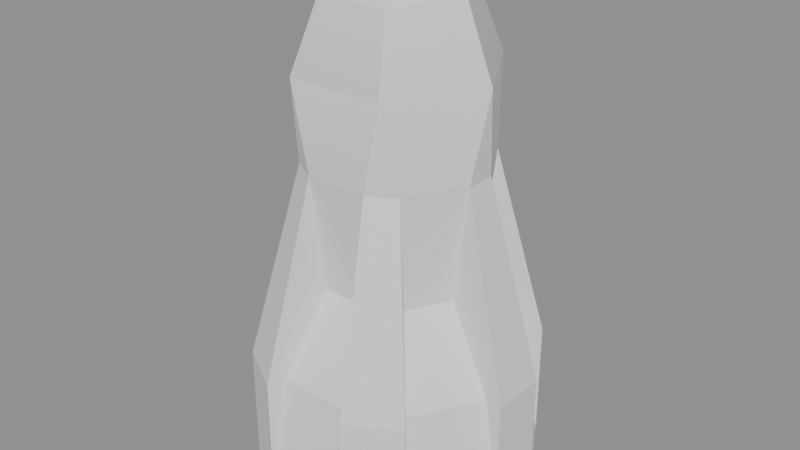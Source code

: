 # Source: Observatory_b_hit.blend  (saved by Blender 5.2.45; exported with 4.5.12 LTS)
import bpy
from mathutils import Matrix  # noqa: F401  (used for matrix-valued properties, if any)

bpy.ops.wm.read_factory_settings(use_empty=True)
scene = bpy.context.scene
scene.name = 'Scene'

# ---- collections
col_observatory_b_hit = bpy.data.collections.new('Observatory_b_hit'); scene.collection.children.link(col_observatory_b_hit)

# ---- materials (node trees are filled in below, after node groups)
mat_observatory_b_hit_mat_0 = bpy.data.materials.new('Observatory_b_hit_mat_0')

# ---- material node trees
mat_observatory_b_hit_mat_0.use_nodes = True; mat_observatory_b_hit_mat_0.node_tree.nodes.clear()
_N = mat_observatory_b_hit_mat_0.node_tree.nodes; _L = mat_observatory_b_hit_mat_0.node_tree.links
n0 = _N.new('ShaderNodeBsdfPrincipled'); n0.name = 'Principled BSDF'; n0.location = (-200, 100)
n0.inputs[2].default_value = 0.8
n0.inputs[10].default_value = 0.005
n1 = _N.new('ShaderNodeOutputMaterial'); n1.name = 'Material Output'; n1.location = (200, 100)
_L.new(n0.outputs[0], n1.inputs[0])
n1.is_active_output = True

# ---- meshes
me_observatory_b_hit_mesh_0 = bpy.data.meshes.new('Observatory_b_hit_mesh_0')
me_observatory_b_hit_mesh_0.from_pydata([(3.147, -0.6455, 1.518), (3.147, 0.6455, 1.518), (2.002, -0.3429, 5.941), (-3.147, 0.6455, 1.518), (-3.147, -0.6455, 1.518), (-2.002, 0.3429, 5.941), (-3.147, -0.6455, -1.228), (-2.133, -2.403, -1.228), (-2.743, -0.5608, 1.518), (3.147, 0.6455, -1.228), (2.133, 2.403, -1.228), (2.743, 0.5608, 1.518), (-2.133, 2.403, -1.228), (-3.147, 0.6455, -1.228), (-1.857, 2.095, 1.518), (2.133, -2.403, -1.228), (3.147, -0.6455, -1.228), (1.857, -2.095, 1.518), (-2.002, -0.3429, 5.941), (2.002, 0.3429, 5.941), (-2.743, -0.5608, 1.518), (-1.857, -2.095, 1.518), (-1.691, -0.2889, 3.313), (2.743, 0.5608, 1.518), (1.857, 2.095, 1.518), (1.691, 0.2889, 3.313), (1.857, -2.095, 1.518), (2.743, -0.5608, 1.518), (1.096, -1.32, 3.313), (-1.857, 2.095, 1.518), (-2.743, 0.5608, 1.518), (-1.096, 1.32, 3.313), (2.133, 2.403, 1.518), (1.015, 3.048, 1.518), (1.298, 1.562, 5.941), (-2.133, -2.403, 1.518), (-1.015, -3.048, 1.518), (-1.298, -1.562, 5.941), (-1.015, 3.048, 1.518), (-2.133, 2.403, 1.518), (-0.704, 1.905, 5.941), (1.015, -3.048, 1.518), (2.133, -2.403, 1.518), (0.704, -1.905, 5.941), (2.743, -0.5608, 1.518), (-2.743, 0.5608, 1.518), (-1.1, 1.905, 7.87), (-2.2, 3e-07, 7.87), (-1.597, 0.0, 9.395), (2.2, -8e-07, 7.87), (1.1, 1.905, 7.87), (0.7986, 1.383, 9.395), (1.1, -1.905, 7.87), (2.2, -8e-07, 7.87), (1.597, -6e-07, 9.395), (-2.2, 3e-07, 7.87), (-1.1, -1.905, 7.87), (-0.7986, -1.383, 9.395), (-1.857, -2.095, 1.518), (1.857, 2.095, 1.518), (2.002, 0.3429, 5.941), (1.1, 1.905, 7.87), (2.2, -8e-07, 7.87), (-1.298, 1.562, 5.941), (-2.2, 3e-07, 7.87), (-1.1, 1.905, 7.87), (-2.002, -0.3429, 5.941), (-1.1, -1.905, 7.87), (-2.2, 3e-07, 7.87), (1.298, -1.562, 5.941), (2.2, -8e-07, 7.87), (1.1, -1.905, 7.87), (3.147, -0.6455, -1.228), (3.147, 0.6455, -1.228), (3.147, -0.6455, 1.518), (-3.147, 0.6455, -1.228), (-3.147, -0.6455, -1.228), (-3.147, 0.6455, 1.518), (-3.147, -0.6455, 1.518), (3.147, 0.6455, 1.518), (1.665, -0.3343, 3.313), (-1.665, 0.3343, 3.313), (1.298, 1.562, 5.941), (2.002, 0.3429, 5.941), (1.691, 0.2889, 3.313), (-1.298, -1.562, 5.941), (-2.002, -0.3429, 5.941), (-1.691, -0.2889, 3.313), (2.002, -0.3429, 5.941), (1.298, -1.562, 5.941), (1.096, -1.32, 3.313), (-2.002, 0.3429, 5.941), (-1.298, 1.562, 5.941), (-1.096, 1.32, 3.313), (0.704, 1.905, 5.941), (-0.704, -1.905, 5.941), (0.886, 2.656, 1.518), (0.5953, 1.609, 3.313), (0.704, 1.905, 5.941), (-0.886, -2.656, 1.518), (-0.5953, -1.609, 3.313), (-0.704, -1.905, 5.941), (0.704, -1.905, 5.941), (0.5429, -1.609, 3.313), (0.886, -2.656, 1.518), (-0.704, 1.905, 5.941), (-0.5429, 1.609, 3.313), (-0.886, 2.656, 1.518), (-1.015, 3.048, -1.228), (-0.886, 2.656, 1.518), (0.886, 2.656, 1.518), (1.015, -3.048, -1.228), (0.886, -2.656, 1.518), (-0.886, -2.656, 1.518), (-1.122, -1.275, 3.313), (1.122, 1.275, 3.313), (-1.298, -1.562, 5.941), (-1.122, -1.275, 3.313), (-1.857, -2.095, 1.518), (1.298, 1.562, 5.941), (1.122, 1.275, 3.313), (1.857, 2.095, 1.518), (1.122, 1.275, 3.313), (-1.122, -1.275, 3.313), (-1.665, 0.3343, 3.313), (1.665, -0.3343, 3.313), (-1.298, 1.562, 5.941), (1.298, -1.562, 5.941), (1.857, -2.095, 1.518), (1.096, -1.32, 3.313), (1.298, -1.562, 5.941), (-1.857, 2.095, 1.518), (-1.096, 1.32, 3.313), (-1.298, 1.562, 5.941), (1.298, 1.562, 5.941), (-1.298, -1.562, 5.941), (2.002, -0.3429, 5.941), (-2.002, 0.3429, 5.941), (0.7986, -1.383, 9.395), (-0.7986, 1.383, 9.395), (1.597, -6e-07, 9.395), (-1.597, 0.0, 9.395), (0.7986, 1.383, 9.395), (1.1, 1.905, 7.87), (-0.7986, 1.383, 9.395), (-0.7986, -1.383, 9.395), (-1.1, -1.905, 7.87), (0.7986, -1.383, 9.395), (1.597, -6e-07, 9.395), (0.7986, 1.383, 9.395), (0.0, 0.0, 9.957), (0.7986, -1.383, 9.395), (1.597, -6e-07, 9.395), (0.0, 0.0, 9.957), (-0.7986, 1.383, 9.395), (-1.597, 0.0, 9.395), (0.0, 0.0, 9.957), (-1.597, 0.0, 9.395), (-0.7986, -1.383, 9.395), (0.0, 0.0, 9.957), (1.015, 3.048, -1.228), (1.015, 3.048, 1.518), (2.133, 2.403, 1.518), (2.133, 2.403, -1.228), (-1.015, -3.048, -1.228), (-1.015, -3.048, 1.518), (-2.133, -2.403, 1.518), (-2.133, -2.403, -1.228), (-1.015, 3.048, -1.228), (-2.133, 2.403, -1.228), (-1.015, 3.048, 1.518), (-2.133, 2.403, 1.518), (2.133, -2.403, -1.228), (2.133, -2.403, 1.518), (1.015, -3.048, 1.518), (1.015, -3.048, -1.228), (-0.704, -1.905, 5.941), (-1.015, -3.048, 1.518), (-0.886, -2.656, 1.518), (0.704, 1.905, 5.941), (1.015, 3.048, 1.518), (0.886, 2.656, 1.518), (-0.886, 2.656, 1.518), (-1.015, 3.048, 1.518), (-0.704, 1.905, 5.941), (0.886, -2.656, 1.518), (1.015, -3.048, 1.518), (0.704, -1.905, 5.941), (1.857, 2.095, 1.518), (2.133, 2.403, 1.518), (1.298, 1.562, 5.941), (-1.857, -2.095, 1.518), (-2.133, -2.403, 1.518), (-1.298, -1.562, 5.941), (-1.298, 1.562, 5.941), (-2.133, 2.403, 1.518), (-1.857, 2.095, 1.518), (1.298, -1.562, 5.941), (2.133, -2.403, 1.518), (1.857, -2.095, 1.518), (2.2, -8e-07, 7.87), (2.002, -0.3429, 5.941), (2.002, 0.3429, 5.941), (-2.2, 3e-07, 7.87), (-2.002, 0.3429, 5.941), (-2.002, -0.3429, 5.941), (-1.015, -3.048, 1.518), (-1.015, -3.048, -1.228), (-0.886, -2.656, 1.518), (1.015, 3.048, 1.518), (1.015, 3.048, -1.228), (0.886, 2.656, 1.518), (-0.886, 2.656, 1.518), (-1.015, 3.048, -1.228), (-1.015, 3.048, 1.518), (0.886, -2.656, 1.518), (1.015, -3.048, -1.228), (1.015, -3.048, 1.518), (0.5429, -1.609, 3.313), (0.704, -1.905, 5.941), (-0.5953, -1.609, 3.313), (-0.5429, 1.609, 3.313), (-0.704, 1.905, 5.941), (0.5953, 1.609, 3.313), (-0.886, 2.656, 1.518), (-0.5429, 1.609, 3.313), (0.5953, 1.609, 3.313), (0.886, -2.656, 1.518), (0.5429, -1.609, 3.313), (-0.5953, -1.609, 3.313), (2.133, -2.403, 1.518), (2.133, -2.403, -1.228), (1.857, -2.095, 1.518), (-2.133, 2.403, 1.518), (-2.133, 2.403, -1.228), (-1.857, 2.095, 1.518), (-1.857, -2.095, 1.518), (-2.133, -2.403, -1.228), (-2.133, -2.403, 1.518), (1.857, 2.095, 1.518), (2.133, 2.403, -1.228), (2.133, 2.403, 1.518), (-2.743, -0.5608, 1.518), (-1.691, -0.2889, 3.313), (-2.002, -0.3429, 5.941), (2.743, 0.5608, 1.518), (1.691, 0.2889, 3.313), (2.002, 0.3429, 5.941), (-1.1, -1.905, 7.87), (-1.298, -1.562, 5.941), (-0.704, -1.905, 5.941), (1.1, 1.905, 7.87), (1.298, 1.562, 5.941), (0.704, 1.905, 5.941), (1.1, -1.905, 7.87), (0.704, -1.905, 5.941), (1.298, -1.562, 5.941), (-1.1, 1.905, 7.87), (-0.704, 1.905, 5.941), (-1.298, 1.562, 5.941), (-2.002, 0.3429, 5.941), (-1.665, 0.3343, 3.313), (-2.743, 0.5608, 1.518), (2.002, -0.3429, 5.941), (1.665, -0.3343, 3.313), (2.743, -0.5608, 1.518), (-2.002, -0.3429, 5.941), (-3.147, -0.6455, 1.518), (-2.743, -0.5608, 1.518), (2.002, 0.3429, 5.941), (3.147, 0.6455, 1.518), (2.743, 0.5608, 1.518), (2.743, -0.5608, 1.518), (3.147, -0.6455, 1.518), (2.002, -0.3429, 5.941), (-2.743, 0.5608, 1.518), (-3.147, 0.6455, 1.518), (-2.002, 0.3429, 5.941), (2.743, -0.5608, 1.518), (3.147, -0.6455, -1.228), (3.147, -0.6455, 1.518), (-2.743, 0.5608, 1.518), (-3.147, 0.6455, -1.228), (-3.147, 0.6455, 1.518), (-3.147, -0.6455, 1.518), (-3.147, -0.6455, -1.228), (-2.743, -0.5608, 1.518), (3.147, 0.6455, 1.518), (3.147, 0.6455, -1.228), (2.743, 0.5608, 1.518), (-0.886, -2.656, 1.518), (0.886, 2.656, 1.518), (1.1, -1.905, 7.87), (-0.704, -1.905, 5.941), (-0.704, -1.905, 5.941), (1.1, -1.905, 7.87), (-1.1, -1.905, 7.87), (-1.1, 1.905, 7.87), (0.704, 1.905, 5.941), (-1.1, 1.905, 7.87), (1.1, 1.905, 7.87), (0.704, -1.905, 5.941), (0.704, 1.905, 5.941), (-0.7986, -1.383, 9.395), (0.7986, -1.383, 9.395), (0.0, 0.0, 9.957), (-1.015, -3.048, -1.228), (1.015, 3.048, -1.228), (-0.704, 1.905, 5.941), (0.7986, 1.383, 9.395), (-0.7986, 1.383, 9.395), (0.0, 0.0, 9.957)], [], [(0, 1, 2), (3, 4, 5), (6, 7, 8), (9, 10, 11), (12, 13, 14), (15, 16, 17), (4, 18, 5), (1, 19, 2), (20, 21, 22), (23, 24, 25), (26, 27, 28), (29, 30, 31), (32, 33, 34), (35, 36, 37), (38, 39, 40), (41, 42, 43), (16, 44, 17), (13, 45, 14), (46, 47, 48), (49, 50, 51), (52, 53, 54), (55, 56, 57), (7, 58, 8), (10, 59, 11), (60, 61, 62), (63, 64, 65), (66, 67, 68), (69, 70, 71), (72, 73, 74), (75, 76, 77), (76, 78, 77), (73, 79, 74), (27, 80, 28), (30, 81, 31), (82, 83, 84), (85, 86, 87), (88, 89, 90), (91, 92, 93), (33, 94, 34), (36, 95, 37), (96, 97, 98), (99, 100, 101), (102, 103, 104), (105, 106, 107), (108, 109, 110), (111, 112, 113), (21, 114, 22), (24, 115, 25), (116, 117, 118), (119, 120, 121), (122, 82, 84), (123, 85, 87), (124, 91, 93), (125, 88, 90), (39, 126, 40), (42, 127, 43), (128, 129, 130), (131, 132, 133), (134, 61, 60), (135, 67, 66), (136, 70, 69), (137, 64, 63), (138, 52, 54), (139, 46, 48), (140, 49, 51), (141, 55, 57), (142, 143, 144), (145, 146, 147), (148, 149, 150), (151, 152, 153), (154, 155, 156), (157, 158, 159), (160, 161, 162), (163, 160, 162), (164, 165, 166), (167, 164, 166), (168, 169, 170), (169, 171, 170), (172, 173, 174), (175, 172, 174), (176, 177, 178), (179, 180, 181), (182, 183, 184), (185, 186, 187), (188, 189, 190), (191, 192, 193), (194, 195, 196), (197, 198, 199), (200, 201, 202), (203, 204, 205), (206, 207, 208), (209, 210, 211), (212, 213, 214), (215, 216, 217), (218, 219, 220), (221, 222, 223), (224, 225, 226), (227, 228, 229), (230, 231, 232), (233, 234, 235), (236, 237, 238), (239, 240, 241), (242, 243, 244), (245, 246, 247), (248, 249, 250), (251, 252, 253), (254, 255, 256), (257, 258, 259), (260, 261, 262), (263, 264, 265), (266, 267, 268), (269, 270, 271), (272, 273, 274), (275, 276, 277), (278, 279, 280), (281, 282, 283), (284, 285, 286), (287, 288, 289), (290, 227, 229), (291, 224, 226), (146, 292, 147), (219, 293, 220), (294, 295, 296), (143, 297, 144), (298, 299, 300), (301, 295, 294), (222, 302, 223), (303, 304, 305), (306, 111, 113), (307, 108, 110), (308, 299, 298), (309, 310, 311)])
me_observatory_b_hit_mesh_0.polygons.foreach_set('use_smooth', [True] * 132)
_uv = me_observatory_b_hit_mesh_0.uv_layers.new(name='UVMap')
_uv.uv.foreach_set('vector', [0.0, 1.0, 0.0, 1.0, 0.0, 1.0, 0.0, 1.0, 0.0, 1.0, 0.0, 1.0, 0.0, 1.0, 0.0, 1.0, 0.0, 1.0, 0.0, 1.0, 0.0, 1.0, 0.0, 1.0, 0.0, 1.0, 0.0, 1.0, 0.0, 1.0, 0.0, 1.0, 0.0, 1.0, 0.0, 1.0, 0.0, 1.0, 0.0, 1.0, 0.0, 1.0, 0.0, 1.0, 0.0, 1.0, 0.0, 1.0, 0.0, 1.0, 0.0, 1.0, 0.0, 1.0, 0.0, 1.0, 0.0, 1.0, 0.0, 1.0, 0.0, 1.0, 0.0, 1.0, 0.0, 1.0, 0.0, 1.0, 0.0, 1.0, 0.0, 1.0, 0.0, 1.0, 0.0, 1.0, 0.0, 1.0, 0.0, 1.0, 0.0, 1.0, 0.0, 1.0, 0.0, 1.0, 0.0, 1.0, 0.0, 1.0, 0.0, 1.0, 0.0, 1.0, 0.0, 1.0, 0.0, 1.0, 0.0, 1.0, 0.0, 1.0, 0.0, 1.0, 0.0, 1.0, 0.0, 1.0, 0.0, 1.0, 0.0, 1.0, 0.0, 1.0, 0.0, 1.0, 0.0, 1.0, 0.0, 1.0, 0.0, 1.0, 0.0, 1.0, 0.0, 1.0, 0.0, 1.0, 0.0, 1.0, 0.0, 1.0, 0.0, 1.0, 0.0, 1.0, 0.0, 1.0, 0.0, 1.0, 0.0, 1.0, 0.0, 1.0, 0.0, 1.0, 0.0, 1.0, 0.0, 1.0, 0.0, 1.0, 0.0, 1.0, 0.0, 1.0, 0.0, 1.0, 0.0, 1.0, 0.0, 1.0, 0.0, 1.0, 0.0, 1.0, 0.0, 1.0, 0.0, 1.0, 0.0, 1.0, 0.0, 1.0, 0.0, 1.0, 0.0, 1.0, 0.0, 1.0, 0.0, 1.0, 0.0, 1.0, 0.0, 1.0, 0.0, 1.0, 0.0, 1.0, 0.0, 1.0, 0.0, 1.0, 0.0, 1.0, 0.0, 1.0, 0.0, 1.0, 0.0, 1.0, 0.0, 1.0, 0.0, 1.0, 0.0, 1.0, 0.0, 1.0, 0.0, 1.0, 0.0, 1.0, 0.0, 1.0, 0.0, 1.0, 0.0, 1.0, 0.0, 1.0, 0.0, 1.0, 0.0, 1.0, 0.0, 1.0, 0.0, 1.0, 0.0, 1.0, 0.0, 1.0, 0.0, 1.0, 0.0, 1.0, 0.0, 1.0, 0.0, 1.0, 0.0, 1.0, 0.0, 1.0, 0.0, 1.0, 0.0, 1.0, 0.0, 1.0, 0.0, 1.0, 0.0, 1.0, 0.0, 1.0, 0.0, 1.0, 0.0, 1.0, 0.0, 1.0, 0.0, 1.0, 0.0, 1.0, 0.0, 1.0, 0.0, 1.0, 0.0, 1.0, 0.0, 1.0, 0.0, 1.0, 0.0, 1.0, 0.0, 1.0, 0.0, 1.0, 0.0, 1.0, 0.0, 1.0, 0.0, 1.0, 0.0, 1.0, 0.0, 1.0, 0.0, 1.0, 0.0, 1.0, 0.0, 1.0, 0.0, 1.0, 0.0, 1.0, 0.0, 1.0, 0.0, 1.0, 0.0, 1.0, 0.0, 1.0, 0.0, 1.0, 0.0, 1.0, 0.0, 1.0, 0.0, 1.0, 0.0, 1.0, 0.0, 1.0, 0.0, 1.0, 0.0, 1.0, 0.0, 1.0, 0.0, 1.0, 0.0, 1.0, 0.0, 1.0, 0.0, 1.0, 0.0, 1.0, 0.0, 1.0, 0.0, 1.0, 0.0, 1.0, 0.0, 1.0, 0.0, 1.0, 0.0, 1.0, 0.0, 1.0, 0.0, 1.0, 0.0, 1.0, 0.0, 1.0, 0.0, 1.0, 0.0, 1.0, 0.0, 1.0, 0.0, 1.0, 0.0, 1.0, 0.0, 1.0, 0.0, 1.0, 0.0, 1.0, 0.0, 1.0, 0.0, 1.0, 0.0, 1.0, 0.0, 1.0, 0.0, 1.0, 0.0, 1.0, 0.0, 1.0, 0.0, 1.0, 0.0, 1.0, 0.0, 1.0, 0.0, 1.0, 0.0, 1.0, 0.0, 1.0, 0.0, 1.0, 0.0, 1.0, 0.0, 1.0, 0.0, 1.0, 0.0, 1.0, 0.0, 1.0, 0.0, 1.0, 0.0, 1.0, 0.0, 1.0, 0.0, 1.0, 0.0, 1.0, 0.0, 1.0, 0.0, 1.0, 0.0, 1.0, 0.0, 1.0, 0.0, 1.0, 0.0, 1.0, 0.0, 1.0, 0.0, 1.0, 0.0, 1.0, 0.0, 1.0, 0.0, 1.0, 0.0, 1.0, 0.0, 1.0, 0.0, 1.0, 0.0, 1.0, 0.0, 1.0, 0.0, 1.0, 0.0, 1.0, 0.0, 1.0, 0.0, 1.0, 0.0, 1.0, 0.0, 1.0, 0.0, 1.0, 0.0, 1.0, 0.0, 1.0, 0.0, 1.0, 0.0, 1.0, 0.0, 1.0, 0.0, 1.0, 0.0, 1.0, 0.0, 1.0, 0.0, 1.0, 0.0, 1.0, 0.0, 1.0, 0.0, 1.0, 0.0, 1.0, 0.0, 1.0, 0.0, 1.0, 0.0, 1.0, 0.0, 1.0, 0.0, 1.0, 0.0, 1.0, 0.0, 1.0, 0.0, 1.0, 0.0, 1.0, 0.0, 1.0, 0.0, 1.0, 0.0, 1.0, 0.0, 1.0, 0.0, 1.0, 0.0, 1.0, 0.0, 1.0, 0.0, 1.0, 0.0, 1.0, 0.0, 1.0, 0.0, 1.0, 0.0, 1.0, 0.0, 1.0, 0.0, 1.0, 0.0, 1.0, 0.0, 1.0, 0.0, 1.0, 0.0, 1.0, 0.0, 1.0, 0.0, 1.0, 0.0, 1.0, 0.0, 1.0, 0.0, 1.0, 0.0, 1.0, 0.0, 1.0, 0.0, 1.0, 0.0, 1.0, 0.0, 1.0, 0.0, 1.0, 0.0, 1.0, 0.0, 1.0, 0.0, 1.0, 0.0, 1.0, 0.0, 1.0, 0.0, 1.0, 0.0, 1.0, 0.0, 1.0, 0.0, 1.0, 0.0, 1.0, 0.0, 1.0, 0.0, 1.0, 0.0, 1.0, 0.0, 1.0, 0.0, 1.0, 0.0, 1.0, 0.0, 1.0, 0.0, 1.0, 0.0, 1.0, 0.0, 1.0, 0.0, 1.0, 0.0, 1.0, 0.0, 1.0, 0.0, 1.0, 0.0, 1.0, 0.0, 1.0, 0.0, 1.0, 0.0, 1.0, 0.0, 1.0, 0.0, 1.0, 0.0, 1.0, 0.0, 1.0, 0.0, 1.0, 0.0, 1.0, 0.0, 1.0, 0.0, 1.0, 0.0, 1.0, 0.0, 1.0, 0.0, 1.0, 0.0, 1.0, 0.0, 1.0, 0.0, 1.0, 0.0, 1.0, 0.0, 1.0, 0.0, 1.0, 0.0, 1.0, 0.0, 1.0, 0.0, 1.0, 0.0, 1.0, 0.0, 1.0, 0.0, 1.0, 0.0, 1.0, 0.0, 1.0, 0.0, 1.0, 0.0, 1.0, 0.0, 1.0, 0.0, 1.0, 0.0, 1.0, 0.0, 1.0, 0.0, 1.0, 0.0, 1.0, 0.0, 1.0, 0.0, 1.0, 0.0, 1.0, 0.0, 1.0, 0.0, 1.0, 0.0, 1.0, 0.0, 1.0, 0.0, 1.0, 0.0, 1.0, 0.0, 1.0, 0.0, 1.0, 0.0, 1.0, 0.0, 1.0, 0.0, 1.0, 0.0, 1.0, 0.0, 1.0, 0.0, 1.0, 0.0, 1.0, 0.0, 1.0, 0.0, 1.0, 0.0, 1.0, 0.0, 1.0, 0.0, 1.0, 0.0, 1.0, 0.0, 1.0, 0.0, 1.0, 0.0, 1.0, 0.0, 1.0, 0.0, 1.0, 0.0, 1.0, 0.0, 1.0, 0.0, 1.0, 0.0, 1.0, 0.0, 1.0, 0.0, 1.0, 0.0, 1.0, 0.0, 1.0, 0.0, 1.0, 0.0, 1.0, 0.0, 1.0, 0.0, 1.0, 0.0, 1.0, 0.0, 1.0, 0.0, 1.0, 0.0, 1.0, 0.0, 1.0, 0.0, 1.0, 0.0, 1.0, 0.0, 1.0])
me_observatory_b_hit_mesh_0.materials.append(mat_observatory_b_hit_mat_0)
me_observatory_b_hit_mesh_0.update()
me_observatory_b_hit_mesh_0.normals_split_custom_set([tuple(v) for v in zip(*[iter([0.9681, -9.7e-07, 0.2507, 0.9681, -8.159e-07, 0.2507, 0.9681, 3.399e-07, 0.2507, -0.9681, 9.7e-07, 0.2507, -0.9681, 8.159e-07, 0.2507, -0.9681, -3.399e-07, 0.2507, -0.8573, -0.495, 0.1414, -0.8573, -0.495, 0.1414, -0.8573, -0.495, 0.1414, 0.8573, 0.495, 0.1414, 0.8573, 0.495, 0.1414, 0.8573, 0.495, 0.1414, -0.8573, 0.495, 0.1414, -0.8573, 0.495, 0.1414, -0.8573, 0.495, 0.1414, 0.8573, -0.495, 0.1414, 0.8573, -0.495, 0.1414, 0.8573, -0.495, 0.1414, -0.9681, 8.159e-07, 0.2507, -0.9681, -6.092e-07, 0.2507, -0.9681, -3.399e-07, 0.2507, 0.9681, -8.159e-07, 0.2507, 0.9681, 6.092e-07, 0.2507, 0.9681, 3.399e-07, 0.2507, -0.7481, -0.4319, 0.5039, -0.7481, -0.4319, 0.5039, -0.7481, -0.4319, 0.5039, 0.7481, 0.4319, 0.5039, 0.7481, 0.4319, 0.5039, 0.7481, 0.4319, 0.5039, 0.7481, -0.4319, 0.5039, 0.7481, -0.4319, 0.5039, 0.7481, -0.4319, 0.5039, -0.7481, 0.4319, 0.5039, -0.7481, 0.4319, 0.5039, -0.7481, 0.4319, 0.5039, 0.484, 0.8384, 0.2507, 0.484, 0.8384, 0.2507, 0.484, 0.8384, 0.2507, -0.484, -0.8384, 0.2507, -0.484, -0.8384, 0.2507, -0.484, -0.8384, 0.2507, -0.484, 0.8384, 0.2507, -0.484, 0.8384, 0.2507, -0.484, 0.8384, 0.2507, 0.484, -0.8384, 0.2507, 0.484, -0.8384, 0.2507, 0.484, -0.8384, 0.2507, 0.8573, -0.495, 0.1414, 0.8573, -0.495, 0.1414, 0.8573, -0.495, 0.1414, -0.8573, 0.495, 0.1414, -0.8573, 0.495, 0.1414, -0.8573, 0.495, 0.1414, -0.8256, 0.5561, 0.09541, -0.842, 0.532, 0.08984, -0.8464, 0.4887, 0.2116, 0.8944, 0.437, 0.09541, 0.8817, 0.4632, 0.08984, 0.8464, 0.4887, 0.2116, 0.8256, -0.5561, 0.09541, 0.842, -0.532, 0.08984, 0.8464, -0.4887, 0.2116, -0.8944, -0.437, 0.09541, -0.8817, -0.4632, 0.08984, -0.8464, -0.4887, 0.2116, -0.8573, -0.495, 0.1414, -0.8573, -0.495, 0.1414, -0.8573, -0.495, 0.1414, 0.8573, 0.495, 0.1414, 0.8573, 0.495, 0.1414, 0.8573, 0.495, 0.1414, 0.866, 0.5, -3.024e-08, 0.8369, 0.533, 0.1242, 0.8253, 0.5526, 0.1164, -0.866, 0.5, -6.048e-08, -0.8801, 0.4583, 0.1242, -0.8912, 0.4384, 0.1164, -0.866, -0.5, -1.01e-07, -0.8369, -0.533, 0.1242, -0.8253, -0.5526, 0.1164, 0.866, -0.5, -2.027e-08, 0.8801, -0.4583, 0.1242, 0.8912, -0.4384, 0.1164, 1.0, -1.076e-06, 0.0, 1.0, -8.071e-07, 0.0, 1.0, -3.836e-07, 0.0, -1.0, 1.076e-06, 0.0, -1.0, 8.071e-07, 0.0, -1.0, 3.836e-07, 0.0, -1.0, 8.071e-07, 0.0, -1.0, 1.147e-07, 0.0, -1.0, 3.836e-07, 0.0, 1.0, -8.071e-07, 0.0, 1.0, -1.147e-07, 0.0, 1.0, -3.836e-07, 0.0, 0.7481, -0.4319, 0.5039, 0.7481, -0.4319, 0.5039, 0.7481, -0.4319, 0.5039, -0.7481, 0.4319, 0.5039, -0.7481, 0.4319, 0.5039, -0.7481, 0.4319, 0.5039, 0.8606, 0.4969, -0.112, 0.8606, 0.4969, -0.112, 0.8606, 0.4969, -0.112, -0.8606, -0.4969, -0.112, -0.8606, -0.4969, -0.112, -0.8606, -0.4969, -0.112, 0.8606, -0.4969, -0.112, 0.8606, -0.4969, -0.112, 0.8606, -0.4969, -0.112, -0.8606, 0.4969, -0.112, -0.8606, 0.4969, -0.112, -0.8606, 0.4969, -0.112, 0.484, 0.8384, 0.2507, 0.484, 0.8384, 0.2507, 0.484, 0.8384, 0.2507, -0.484, -0.8384, 0.2507, -0.484, -0.8384, 0.2507, -0.484, -0.8384, 0.2507, -0.9599, 0.2803, 0.008093, -0.9599, 0.2803, 0.008093, -0.9599, 0.2803, 0.008093, 0.9599, -0.2803, 0.008093, 0.9599, -0.2803, 0.008093, 0.9599, -0.2803, 0.008093, -0.9399, -0.3408, 0.01918, -0.9399, -0.3408, 0.01918, -0.9399, -0.3408, 0.01918, 0.9399, 0.3408, 0.01918, 0.9399, 0.3408, 0.01918, 0.9399, 0.3408, 0.01918, 2.076e-07, 0.99, 0.1414, 3.81e-07, 0.99, 0.1414, 2.72e-07, 0.99, 0.1414, -3.048e-07, -0.99, 0.1414, -6.482e-07, -0.99, 0.1414, -4.323e-07, -0.99, 0.1414, -0.7481, -0.4319, 0.5039, -0.7481, -0.4319, 0.5039, -0.7481, -0.4319, 0.5039, 0.7481, 0.4319, 0.5039, 0.7481, 0.4319, 0.5039, 0.7481, 0.4319, 0.5039, -0.7651, 0.6436, 0.01918, -0.7651, 0.6436, 0.01918, -0.7651, 0.6436, 0.01918, 0.7651, -0.6436, 0.01918, 0.7651, -0.6436, 0.01918, 0.7651, -0.6436, 0.01918, 0.8606, 0.4969, -0.112, 0.8606, 0.4969, -0.112, 0.8606, 0.4969, -0.112, -0.8606, -0.4969, -0.112, -0.8606, -0.4969, -0.112, -0.8606, -0.4969, -0.112, -0.8606, 0.4969, -0.112, -0.8606, 0.4969, -0.112, -0.8606, 0.4969, -0.112, 0.8606, -0.4969, -0.112, 0.8606, -0.4969, -0.112, 0.8606, -0.4969, -0.112, -0.484, 0.8384, 0.2507, -0.484, 0.8384, 0.2507, -0.484, 0.8384, 0.2507, 0.484, -0.8384, 0.2507, 0.484, -0.8384, 0.2507, 0.484, -0.8384, 0.2507, 0.7227, 0.6911, 0.008093, 0.7227, 0.6911, 0.008093, 0.7227, 0.6911, 0.008093, -0.7227, -0.6911, 0.008093, -0.7227, -0.6911, 0.008093, -0.7227, -0.6911, 0.008093, 0.866, 0.5, 0.0, 0.8369, 0.533, 0.1242, 0.866, 0.5, -3.024e-08, -0.866, -0.5, -8.779e-08, -0.8369, -0.533, 0.1242, -0.866, -0.5, -1.01e-07, 0.866, -0.5, -4.389e-08, 0.8801, -0.4583, 0.1242, 0.866, -0.5, -2.027e-08, -0.866, 0.5, 0.0, -0.8801, 0.4583, 0.1242, -0.866, 0.5, -6.048e-08, 0.8464, -0.4887, 0.2116, 0.8256, -0.5561, 0.09541, 0.8464, -0.4887, 0.2116, -0.8464, 0.4887, 0.2116, -0.8256, 0.5561, 0.09541, -0.8464, 0.4887, 0.2116, 0.8464, 0.4887, 0.2116, 0.8944, 0.437, 0.09541, 0.8464, 0.4887, 0.2116, -0.8464, -0.4887, 0.2116, -0.8944, -0.437, 0.09541, -0.8464, -0.4887, 0.2116, 6.333e-06, 0.9774, 0.2116, 0.06876, 0.9931, 0.09541, 1.879e-06, 0.9774, 0.2116, -6.335e-06, -0.9774, 0.2116, -0.06876, -0.9931, 0.09541, -1.877e-06, -0.9774, 0.2116, 0.4629, 0.2673, 0.8452, 0.4629, 0.2673, 0.8452, 0.4629, 0.2672, 0.8452, 0.4629, -0.2672, 0.8452, 0.4629, -0.2672, 0.8452, 0.4629, -0.2672, 0.8452, -0.4629, 0.2672, 0.8452, -0.4629, 0.2672, 0.8452, -0.4629, 0.2672, 0.8452, -0.4629, -0.2673, 0.8452, -0.4629, -0.2673, 0.8452, -0.4629, -0.2672, 0.8452, 0.5, 0.866, 0.0, 0.5, 0.866, 0.0, 0.5, 0.866, 0.0, 0.5, 0.866, 0.0, 0.5, 0.866, 0.0, 0.5, 0.866, 0.0, -0.5, -0.866, 0.0, -0.5, -0.866, 0.0, -0.5, -0.866, 0.0, -0.5, -0.866, 0.0, -0.5, -0.866, 0.0, -0.5, -0.866, 0.0, -0.5, 0.866, 0.0, -0.5, 0.866, 0.0, -0.5, 0.866, 0.0, -0.5, 0.866, 0.0, -0.5, 0.866, 0.0, -0.5, 0.866, 0.0, 0.5, -0.866, 0.0, 0.5, -0.866, 0.0, 0.5, -0.866, 0.0, 0.5, -0.866, 0.0, 0.5, -0.866, 0.0, 0.5, -0.866, 0.0, 0.9501, -0.3117, 0.01382, 0.9501, -0.3117, 0.01382, 0.9501, -0.3117, 0.01382, -0.9501, 0.3117, 0.01382, -0.9501, 0.3117, 0.01382, -0.9501, 0.3117, 0.01382, 0.9501, 0.3117, 0.01382, 0.9501, 0.3117, 0.01382, 0.9501, 0.3117, 0.01382, -0.9501, -0.3117, 0.01382, -0.9501, -0.3117, 0.01382, -0.9501, -0.3117, 0.01382, 0.745, -0.667, 0.01382, 0.745, -0.667, 0.01382, 0.745, -0.667, 0.01382, -0.745, 0.667, 0.01382, -0.745, 0.667, 0.01382, -0.745, 0.667, 0.01382, -0.745, -0.667, 0.01382, -0.745, -0.667, 0.01382, -0.745, -0.667, 0.01382, 0.745, 0.667, 0.01382, 0.745, 0.667, 0.01382, 0.745, 0.667, 0.01382, 0.9978, 0.06435, 0.01689, 0.9948, -1.434e-09, -0.1021, 0.9948, -1.434e-09, -0.1021, -0.9978, -0.06435, 0.01689, -0.9948, 1.434e-09, -0.1021, -0.9948, 1.434e-09, -0.1021, 0.9502, -0.3117, 0.0, 0.9502, -0.3117, 0.0, 0.9502, -0.3117, 0.0, -0.9502, 0.3117, 0.0, -0.9502, 0.3117, 0.0, -0.9502, 0.3117, 0.0, 0.9502, 0.3117, 0.0, 0.9502, 0.3117, 0.0, 0.9502, 0.3117, 0.0, -0.9502, -0.3117, 0.0, -0.9502, -0.3117, 0.0, -0.9502, -0.3117, 0.0, -3.96e-07, -0.9937, -0.112, -4.817e-07, -0.9937, -0.112, -4.319e-07, -0.9937, -0.112, 4.752e-07, 0.9937, -0.112, 3.608e-07, 0.9937, -0.112, 4.273e-07, 0.9937, -0.112, 2.812e-07, 0.8638, 0.5039, 3.278e-07, 0.8638, 0.5039, 2.972e-07, 0.8638, 0.5039, -3.688e-07, -0.8638, 0.5039, -3.278e-07, -0.8638, 0.5039, -3.546e-07, -0.8638, 0.5039, 0.745, 0.667, 0.0, 0.745, 0.667, 0.0, 0.745, 0.667, 0.0, -0.745, -0.667, 0.0, -0.745, -0.667, 0.0, -0.745, -0.667, 0.0, -0.745, 0.667, 0.0, -0.745, 0.667, 0.0, -0.745, 0.667, 0.0, 0.745, -0.667, 0.0, 0.745, -0.667, 0.0, 0.745, -0.667, 0.0, 0.2372, -0.9714, 0.008093, 0.2372, -0.9714, 0.008093, 0.2372, -0.9714, 0.008093, -0.2372, 0.9714, 0.008093, -0.2372, 0.9714, 0.008093, -0.2372, 0.9714, 0.008093, -0.4432, -0.8963, 0.01689, -0.4974, -0.8615, -0.1021, -0.4974, -0.8615, -0.1021, 0.4432, 0.8963, 0.01689, 0.4974, 0.8615, -0.1021, 0.4974, 0.8615, -0.1021, 0.5546, -0.8319, 0.01689, 0.4974, -0.8615, -0.1021, 0.4974, -0.8615, -0.1021, -0.5546, 0.8319, 0.01689, -0.4974, 0.8615, -0.1021, -0.4974, 0.8615, -0.1021, 0.1748, 0.9844, 0.01918, 0.1748, 0.9844, 0.01918, 0.1748, 0.9844, 0.01918, -0.1748, -0.9844, 0.01918, -0.1748, -0.9844, 0.01918, -0.1748, -0.9844, 0.01918, 0.2051, -0.9786, 0.01382, 0.2051, -0.9786, 0.01382, 0.2051, -0.9786, 0.01382, -0.2051, 0.9786, 0.01382, -0.2051, 0.9786, 0.01382, -0.2051, 0.9786, 0.01382, -0.2051, -0.9786, 0.01382, -0.2051, -0.9786, 0.01382, -0.2051, -0.9786, 0.01382, 0.2051, 0.9786, 0.01382, 0.2051, 0.9786, 0.01382, 0.2051, 0.9786, 0.01382, -0.2051, -0.9787, 0.0, -0.2051, -0.9787, 0.0, -0.2051, -0.9787, 0.0, 0.2051, 0.9787, 0.0, 0.2051, 0.9787, 0.0, 0.2051, 0.9787, 0.0, 0.2051, -0.9787, 0.0, 0.2051, -0.9787, 0.0, 0.2051, -0.9787, 0.0, -0.2051, 0.9787, 0.0, -0.2051, 0.9787, 0.0, -0.2051, 0.9787, 0.0, -3.884e-07, -0.8638, 0.5039, -3.688e-07, -0.8638, 0.5039, -3.546e-07, -0.8638, 0.5039, 2.589e-07, 0.8638, 0.5039, 2.812e-07, 0.8638, 0.5039, 2.972e-07, 0.8638, 0.5039, -0.06876, -0.9931, 0.09541, -0.03971, -0.9952, 0.08984, -1.877e-06, -0.9774, 0.2116, -4.817e-07, -0.9937, -0.112, -5.122e-07, -0.9937, -0.112, -4.319e-07, -0.9937, -0.112, -4.288e-07, -1.0, 2.02e-07, 0.04313, -0.9913, 0.1242, 0.06589, -0.991, 0.1164, 0.06876, 0.9931, 0.09541, 0.03971, 0.9952, 0.08984, 1.879e-06, 0.9774, 0.2116, 2.923e-07, 1.0, 1.622e-07, -0.04313, 0.9913, 0.1242, -0.06589, 0.991, 0.1164, -4.233e-07, -1.0, 1.756e-07, 0.04313, -0.9913, 0.1242, -4.288e-07, -1.0, 2.02e-07, 3.608e-07, 0.9937, -0.112, 3.201e-07, 0.9937, -0.112, 4.273e-07, 0.9937, -0.112, 9.945e-06, -0.5345, 0.8452, 1.314e-05, -0.5345, 0.8452, -2.436e-06, -0.5345, 0.8452, -1.085e-07, -0.99, 0.1414, -3.048e-07, -0.99, 0.1414, -4.323e-07, -0.99, 0.1414, 1.085e-07, 0.99, 0.1414, 2.076e-07, 0.99, 0.1414, 2.72e-07, 0.99, 0.1414, 2.54e-07, 1.0, 3.511e-07, -0.04313, 0.9913, 0.1242, 2.923e-07, 1.0, 1.622e-07, -9.973e-06, 0.5345, 0.8452, -1.322e-05, 0.5345, 0.8452, 2.407e-06, 0.5345, 0.8452])] * 3)])
arm_observatory_b_hit_skeleton = bpy.data.armatures.new('Observatory_b_hit_skeleton')  # bones are not reproduced

# ---- objects
ob_observatory_b_hit_rig = bpy.data.objects.new('Observatory_b_hit_rig', arm_observatory_b_hit_skeleton)
ob_observatory_b_hit_mesh_0 = bpy.data.objects.new('Observatory_b_hit_mesh_0', me_observatory_b_hit_mesh_0)

# ---- transforms, parenting, visibility, modifiers, constraints
ob_observatory_b_hit_rig.location = (0.0, 0.0, 0.0)
ob_observatory_b_hit_rig.show_in_front = True
ob_observatory_b_hit_mesh_0.parent = ob_observatory_b_hit_rig
ob_observatory_b_hit_mesh_0.location = (0.0, 0.0, 0.0)
_vg = ob_observatory_b_hit_mesh_0.vertex_groups.new(name='obj20')
_vg.add([0, 1, 2, 3, 4, 5, 6, 7, 8, 9, 10, 11, 12, 13, 14, 15, 16, 17, 18, 19, 20, 21, 22, 23, 24, 25, 26, 27, 28, 29, 30, 31, 32, 33, 34, 35, 36, 37, 38, 39, 40, 41, 42, 43, 44, 45, 46, 47, 48, 49, 50, 51, 52, 53, 54, 55, 56, 57, 58, 59, 60, 61, 62, 63, 64, 65, 66, 67, 68, 69, 70, 71, 72, 73, 74, 75, 76, 77, 78, 79, 80, 81, 82, 83, 84, 85, 86, 87, 88, 89, 90, 91, 92, 93, 94, 95, 96, 97, 98, 99, 100, 101, 102, 103, 104, 105, 106, 107, 108, 109, 110, 111, 112, 113, 114, 115, 116, 117, 118, 119, 120, 121, 122, 123, 124, 125, 126, 127, 128, 129, 130, 131, 132, 133, 134, 135, 136, 137, 138, 139, 140, 141, 142, 143, 144, 145, 146, 147, 148, 149, 150, 151, 152, 153, 154, 155, 156, 157, 158, 159, 160, 161, 162, 163, 164, 165, 166, 167, 168, 169, 170, 171, 172, 173, 174, 175, 176, 177, 178, 179, 180, 181, 182, 183, 184, 185, 186, 187, 188, 189, 190, 191, 192, 193, 194, 195, 196, 197, 198, 199, 200, 201, 202, 203, 204, 205, 206, 207, 208, 209, 210, 211, 212, 213, 214, 215, 216, 217, 218, 219, 220, 221, 222, 223, 224, 225, 226, 227, 228, 229, 230, 231, 232, 233, 234, 235, 236, 237, 238, 239, 240, 241, 242, 243, 244, 245, 246, 247, 248, 249, 250, 251, 252, 253, 254, 255, 256, 257, 258, 259, 260, 261, 262, 263, 264, 265, 266, 267, 268, 269, 270, 271, 272, 273, 274, 275, 276, 277, 278, 279, 280, 281, 282, 283, 284, 285, 286, 287, 288, 289, 290, 291, 292, 293, 294, 295, 296, 297, 298, 299, 300, 301, 302, 303, 304, 305, 306, 307, 308, 309, 310, 311], 1.0, 'REPLACE')
_m = ob_observatory_b_hit_mesh_0.modifiers.new('FEZ skin', 'ARMATURE')
_m.object = ob_observatory_b_hit_rig

# ---- collection membership
scene.collection.objects.link(ob_observatory_b_hit_rig)
col_observatory_b_hit.objects.link(ob_observatory_b_hit_mesh_0)

# ---- scene / render settings (as saved in the file)
scene.frame_start = 1; scene.frame_end = 250; scene.frame_set(1)
scene.render.engine = 'BLENDER_EEVEE_NEXT'
scene.render.bake_bias = 0.0
scene.render.bake_samples = 0
scene.render.compositor_device = 'GPU'
scene.eevee.use_volume_custom_range = False
scene.eevee.fast_gi_thickness_near = 0.1
scene.eevee.fast_gi_thickness_far = 0.0
scene.eevee.ray_tracing_options.screen_trace_thickness = 0.1
bpy.context.view_layer.update()

# ---- added for rendering (the .blend has no active camera and no usable light): camera, sun + grey world if the file has none
cam_auto = bpy.data.cameras.new('AutoCamera')
cam_auto.lens = 50.0
cam_auto.sensor_width = 36.0
cam_auto.clip_end = 1000.0
ob_auto_camera = bpy.data.objects.new('AutoCamera', cam_auto)
scene.collection.objects.link(ob_auto_camera)
ob_auto_camera.location = (13.1467, -15.7761, 14.8816)
ob_auto_camera.rotation_euler = (1.09748, -7.21219e-08, 0.694738)
scene.camera = ob_auto_camera
light_auto_sun = bpy.data.lights.new('AutoSun', 'SUN')
light_auto_sun.energy = 3.0
light_auto_sun.angle = 0.0523599
ob_auto_sun = bpy.data.objects.new('AutoSun', light_auto_sun)
scene.collection.objects.link(ob_auto_sun)
ob_auto_sun.rotation_euler = (0.872665, 0.174533, 0.523599)
if scene.world is None:
    world_auto = bpy.data.worlds.new('AutoWorld')
    world_auto.color = (0.3, 0.3, 0.3)
    scene.world = world_auto
bpy.context.view_layer.update()
